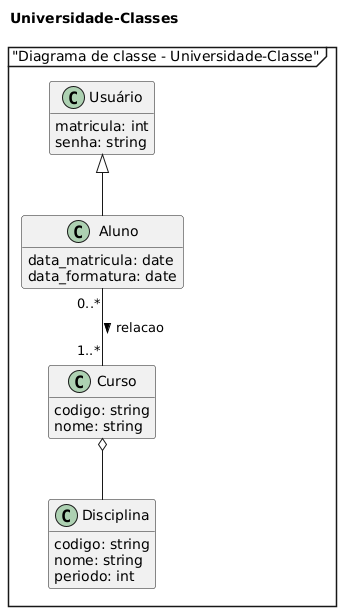

The diagram above was rendered by PlantUML. Its source (embedded in the PNG):
@startuml
title Universidade-Classes

skinparam Style strictuml /
hide empty members

mainframe "Diagrama de classe - Universidade-Classe"

class "Usuário" as User {
  matricula: int
  senha: string
}

class Aluno {
  data_matricula: date
  data_formatura: date
}

class Curso {
  codigo: string
  nome: string
}

class Disciplina {
  codigo: string
  nome: string
  periodo: int
}

Aluno "0..*" -- "1..*" Curso: relacao >
User <|-- Aluno /'herança'/
Curso o-- Disciplina /'agregaçao'/
@enduml